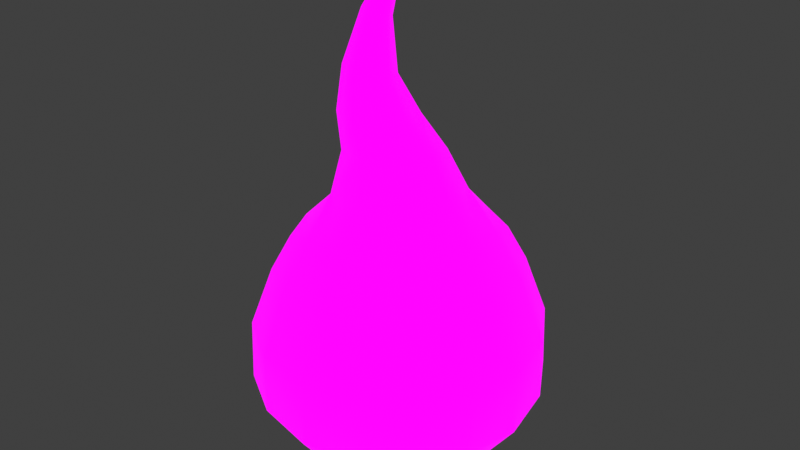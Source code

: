 # Source: wisp.blend  (saved by Blender 4.2.66; exported with 4.5.12 LTS)
import bpy
from mathutils import Matrix  # noqa: F401  (used for matrix-valued properties, if any)

bpy.ops.wm.read_factory_settings(use_empty=True)
scene = bpy.context.scene
scene.name = 'Scene'

# ---- collections
col_collection = bpy.data.collections.new('Collection'); scene.collection.children.link(col_collection)

# ---- images (referenced by path relative to the original .blend; pixels are not part of the script)
import os
ASSET_DIR = os.environ.get("B2B_ASSET_DIR", "")  # directory of the original .blend (textures are referenced by path, not embedded)
HERE = os.path.dirname(os.path.abspath(__file__))  # packed textures are extracted next to this script under _unpacked/

def load_image(name, relpath, width, height, colorspace="sRGB"):
    """Load a texture the original file referenced (path relative to the .blend, or extracted next to this script)."""
    p = next((c for c in (os.path.join(HERE, relpath), os.path.join(ASSET_DIR, relpath)) if relpath and os.path.exists(c)), "")
    if p:
        img = bpy.data.images.load(p, check_existing=True)
        img.name = name
    else:  # same state as the original file: an image datablock whose file is absent (Cycles renders it pink)
        img = bpy.data.images.new(name, width, height)
        img.source = "FILE"
        img.filepath = "//" + (relpath or name)
    img.colorspace_settings.name = colorspace
    return img
img_ghostpallette_png = load_image('GhostPallette.png', 'GhostPallette.png', 1024, 1024, 'sRGB')

# ---- materials (node trees are filled in below, after node groups)
mat_ghost = bpy.data.materials.new('Ghost')
mat_ghost.surface_render_method = 'BLENDED'
mat_ghost.blend_method = 'BLEND'
mat_ghost.alpha_threshold = 0.0
mat_ghost.use_backface_culling = True
mat_ghost.roughness = 0.5
mat_ghost.line_color = (0.0, 0.0, 0.0, 1.0)

# ---- node groups
ng_smooth_by_angle = bpy.data.node_groups.new('Smooth by Angle', 'GeometryNodeTree')
_s = ng_smooth_by_angle.interface.new_socket(name='Mesh', in_out='OUTPUT', socket_type='NodeSocketGeometry')
_s = ng_smooth_by_angle.interface.new_socket(name='Mesh', in_out='INPUT', socket_type='NodeSocketGeometry')
_s = ng_smooth_by_angle.interface.new_socket(name='Angle', in_out='INPUT', socket_type='NodeSocketFloat')
_s.subtype = 'ANGLE'
_s.default_value = 0.5236
_s.min_value = 0.0
_s.max_value = 3.142
_s.description = 'Maximum face angle for smooth edges'
_s = ng_smooth_by_angle.interface.new_socket(name='Ignore Sharpness', in_out='INPUT', socket_type='NodeSocketBool')
_s.force_non_field = True
ng_smooth_by_angle.description = 'Set the sharpness of mesh edges based on the angle between the neighboring faces'
ng_smooth_by_angle.is_modifier = True
_N = ng_smooth_by_angle.nodes; _L = ng_smooth_by_angle.links
n0 = _N.new('GeometryNodeSetShadeSmooth'); n0.name = 'Set Shade Smooth'; n0.location = (120, -80)
n0.domain = 'EDGE'
n1 = _N.new('GeometryNodeSetShadeSmooth'); n1.name = 'Set Shade Smooth.001'; n1.location = (300, -80)
n2 = _N.new('NodeGroupOutput'); n2.name = 'Group Output'; n2.location = (480, -80)
n3 = _N.new('GeometryNodeInputMeshEdgeAngle'); n3.name = 'Edge Angle'; n3.location = (-440, -240)
n4 = _N.new('NodeGroupInput'); n4.name = 'Group Input'; n4.location = (-80, -80)
n5 = _N.new('GeometryNodeInputEdgeSmooth'); n5.name = 'Is Edge Smooth'; n5.location = (-260, -120)
n6 = _N.new('GeometryNodeInputShadeSmooth'); n6.name = 'Is Shade Smooth'; n6.location = (-440, -397)
n7 = _N.new('FunctionNodeCompare'); n7.name = 'Compare'; n7.location = (-260, -260)
n7.operation = 'LESS_EQUAL'
n7.inputs[6].default_value = (0.0, 0.0, 0.0, 0.0)
n7.inputs[7].default_value = (0.0, 0.0, 0.0, 0.0)
n8 = _N.new('FunctionNodeBooleanMath'); n8.name = 'Boolean Math.001'; n8.location = (-80, -260)
n9 = _N.new('NodeGroupInput'); n9.name = 'Group Input.001'; n9.location = (-440, -329)
n10 = _N.new('NodeGroupInput'); n10.name = 'Group Input.002'; n10.location = (-259, -189)
n11 = _N.new('FunctionNodeBooleanMath'); n11.name = 'Boolean Math'; n11.location = (-80, -149)
n11.operation = 'OR'
n12 = _N.new('FunctionNodeBooleanMath'); n12.name = 'Boolean Math.002'; n12.location = (-260, -380)
n12.operation = 'OR'
n13 = _N.new('NodeGroupInput'); n13.name = 'Group Input.003'; n13.location = (-440, -460)
_L.new(n3.outputs[0], n7.inputs[0])
_L.new(n1.outputs[0], n2.inputs[0])
_L.new(n9.outputs[1], n7.inputs[1])
_L.new(n7.outputs[0], n8.inputs[0])
_L.new(n4.outputs[0], n0.inputs[0])
_L.new(n0.outputs[0], n1.inputs[0])
_L.new(n8.outputs[0], n0.inputs[2])
_L.new(n10.outputs[2], n11.inputs[1])
_L.new(n5.outputs[0], n11.inputs[0])
_L.new(n11.outputs[0], n0.inputs[1])
_L.new(n13.outputs[2], n12.inputs[1])
_L.new(n6.outputs[0], n12.inputs[0])
_L.new(n12.outputs[0], n8.inputs[1])
n2.is_active_output = True

# ---- material node trees
mat_ghost.use_nodes = True; mat_ghost.node_tree.nodes.clear()
_N = mat_ghost.node_tree.nodes; _L = mat_ghost.node_tree.links
n0 = _N.new('ShaderNodeOutputMaterial'); n0.name = 'Material Output'; n0.location = (325, 300)
n1 = _N.new('ShaderNodeBsdfPrincipled'); n1.name = 'Principled BSDF'; n1.location = (25, 220)
n1.inputs[3].default_value = 1.45
n1.inputs[28].default_value = 1.0
n2 = _N.new('ShaderNodeTexImage'); n2.name = 'Image Texture'; n2.location = (-540, 240)
n2.image = img_ghostpallette_png
n2.interpolation = 'Cubic'
n3 = _N.new('ShaderNodeTexImage'); n3.name = 'Image Texture.001'; n3.location = (-536, -61)
n3.image = img_ghostpallette_png
n3.interpolation = 'Cubic'
_L.new(n1.outputs[0], n0.inputs[0])
_L.new(n3.outputs[0], n1.inputs[27])
_L.new(n2.outputs[0], n1.inputs[0])
_L.new(n2.outputs[1], n1.inputs[4])
n0.is_active_output = True

# ---- world
world_world = bpy.data.worlds.new('World'); scene.world = world_world
world_world.use_nodes = True; world_world.node_tree.nodes.clear()
_N = world_world.node_tree.nodes; _L = world_world.node_tree.links
n0 = _N.new('ShaderNodeOutputWorld'); n0.name = 'World Output'; n0.location = (300, 300)
n1 = _N.new('ShaderNodeBackground'); n1.name = 'Background'; n1.location = (10, 300)
n1.inputs[0].default_value = (0.05088, 0.05088, 0.05088, 1.0)
_L.new(n1.outputs[0], n0.inputs[0])
n0.is_active_output = True
world_world.color = (0.05088, 0.05088, 0.05088)
world_world.sun_shadow_jitter_overblur = 0.0

# ---- meshes
me_cube_001 = bpy.data.meshes.new('Cube.001')
me_cube_001.from_pydata([(0.5981, -0.5981, -0.4382), (0.4882, -0.4882, 0.8719), (-0.5981, -0.5981, -0.4382), (-0.4882, -0.4882, 0.8719), (0.5981, 0.5981, -0.4382), (0.4882, 0.4882, 0.8719), (-0.5981, 0.5981, -0.4382), (-0.4882, 0.4882, 0.8719), (-0.3479, -0.6621, -0.5177), (2.143e-08, -0.6921, -0.5604), (0.3479, -0.6621, -0.5177), (0.6916, -0.6916, -0.1648), (0.682, -0.682, 0.248), (0.5783, -0.5783, 0.6417), (0.2842, -0.5409, 0.9297), (2.564e-08, -0.5652, 0.9562), (-0.2842, -0.5409, 0.9297), (-0.5783, -0.5783, 0.6417), (-0.682, -0.682, 0.248), (-0.6916, -0.6916, -0.1648), (-0.6621, 0.3479, -0.5177), (-0.6921, -2.484e-08, -0.5604), (-0.6621, -0.3479, -0.5177), (-0.5409, -0.2842, 0.9297), (-0.5652, -2.331e-08, 0.9562), (-0.5409, 0.2842, 0.9297), (-0.5783, 0.5783, 0.6417), (-0.586, 0.7424, 0.1225), (-0.5918, 0.7494, -0.0634), (0.3479, 0.6621, -0.5177), (-2.282e-08, 0.6921, -0.5604), (-0.3479, 0.6621, -0.5177), (-0.2073, 0.593, 0.8644), (-0.08497, 0.6037, 0.8759), (0.2842, 0.5409, 0.9297), (0.5783, 0.5783, 0.6417), (0.682, 0.682, 0.248), (0.6916, 0.6916, -0.1648), (0.6621, -0.3479, -0.5177), (0.6921, 1.714e-08, -0.5604), (0.6621, 0.3479, -0.5177), (0.5409, 0.2842, 0.9297), (0.5652, 1.446e-08, 0.9562), (0.5409, -0.2842, 0.9297), (0.386, -0.8696, -0.2074), (0.3736, -0.8746, 0.2142), (0.3191, -0.7188, 0.6399), (3.943e-08, -0.933, -0.2431), (4.02e-08, -0.9366, 0.1954), (2.708e-08, -0.7637, 0.6407), (-0.386, -0.8696, -0.2074), (-0.3736, -0.8746, 0.2142), (-0.3191, -0.7188, 0.6399), (-0.8696, -0.386, -0.2074), (-0.8746, -0.3736, 0.2142), (-0.7188, -0.3191, 0.6399), (-0.933, -2.614e-08, -0.2431), (-0.9366, -2.309e-08, 0.1954), (-0.7637, -2.702e-08, 0.6407), (-0.8696, 0.386, -0.2074), (-0.8746, 0.3736, 0.2142), (-0.7188, 0.3191, 0.6399), (-0.386, 0.8696, -0.2074), (-0.3736, 0.8746, 0.2142), (-0.2256, 0.6863, 0.7128), (-0.1129, 0.9153, -0.1177), (0.08484, 0.8916, 0.28), (0.0848, 0.7824, 0.5605), (0.386, 0.8696, -0.2074), (0.279, 0.8591, 0.2897), (0.2444, 0.7604, 0.5603), (0.8696, 0.386, -0.2074), (0.8746, 0.3736, 0.2142), (0.7188, 0.3191, 0.6399), (0.933, 2.733e-08, -0.2431), (0.9366, 2.309e-08, 0.1954), (0.7637, 2.531e-08, 0.6407), (0.8696, -0.386, -0.2074), (0.8746, -0.3736, 0.2142), (0.7188, -0.3191, 0.6399), (-0.3437, -0.3437, -0.6769), (-0.3509, -1.086e-08, -0.7268), (-0.3437, 0.3437, -0.6769), (1.459e-08, -0.3509, -0.7268), (-1.68e-10, -4.623e-09, -0.7818), (-2.666e-09, 0.3509, -0.7268), (0.3437, -0.3437, -0.6769), (0.3509, 2.034e-08, -0.7268), (0.3437, 0.3437, -0.6769), (-0.3038, 0.3038, 1.152), (-0.3938, -2.037e-08, 1.195), (-0.3038, -0.3038, 1.152), (-1.845e-09, 0.3938, 1.195), (-0.1752, 0.09094, 2.259), (2.618e-08, -0.3938, 1.195), (0.3038, 0.3038, 1.152), (0.3938, 7.787e-10, 1.195), (0.3038, -0.3038, 1.152), (-0.1043, 0.04003, 2.509), (-0.08403, -8.974e-08, 2.539), (-0.1043, -0.04003, 2.509), (-0.05204, 0.03703, 2.52), (1.49e-08, -8.659e-08, 2.609), (-0.05204, -0.03703, 2.52), (-0.0349, 0.04003, 2.469), (-0.02004, -8.905e-08, 2.501), (-0.0349, -0.04003, 2.469), (-0.2358, 0.1633, 1.897), (-0.169, 0.2462, 1.635), (-0.0434, 0.3091, 1.44), (-0.2723, 0.2301, 1.429), (-0.3494, 0.1838, 1.654), (-0.3516, 0.1226, 1.932), (-0.2369, 0.06925, 2.29), (-0.2369, -0.06925, 2.29), (-0.3516, -0.1226, 1.932), (-0.3494, -0.1838, 1.654), (-0.2723, -0.2301, 1.429), (-0.0434, -0.3091, 1.44), (-0.169, -0.2462, 1.635), (-0.2358, -0.1633, 1.897), (-0.1752, -0.09094, 2.259), (0.2655, -2.092e-08, 1.43), (0.07444, -5.722e-08, 1.597), (-0.08056, -8.028e-08, 1.851), (-0.09382, -8.939e-08, 2.218), (-0.113, -0.06925, 2.228), (-0.1185, -0.1226, 1.862), (0.01418, -0.1838, 1.621), (0.1877, -0.2301, 1.415), (-0.3523, -3.374e-08, 1.45), (-0.4124, -6.155e-08, 1.671), (-0.391, -8.261e-08, 1.945), (-0.2565, -9.233e-08, 2.299), (-0.113, 0.06925, 2.228), (-0.1185, 0.1226, 1.862), (0.01418, 0.1838, 1.621), (0.1877, 0.2301, 1.415), (-0.2842, 0.5409, 0.9297), (-1.33e-08, 0.5652, 0.9562), (-0.3191, 0.7188, 0.6399), (-0.1129, 0.917, 0.08648), (-2.525e-08, 0.7637, 0.6407), (-0.08495, 0.7059, 0.713), (0.3736, 0.8746, 0.2142), (0.3191, 0.7188, 0.6399), (-0.682, 0.682, 0.248), (-0.6916, 0.6916, -0.1648), (-0.3746, 0.8735, -0.0369), (-2.69e-08, 0.933, -0.2431), (-0.3815, 0.8719, 0.1568), (-2.383e-08, 0.9366, 0.1954), (-0.1514, 0.5526, 0.744), (-0.3235, 0.7338, 0.02029), (-0.4033, 0.6832, 0.006931), (-0.2186, 0.7514, -0.00714), (0.1726, 0.7288, 0.3751)], [], [(44, 45, 48, 47), (45, 46, 49, 48), (47, 48, 51, 50), (48, 49, 52, 51), (0, 11, 44, 10), (11, 12, 45, 44), (12, 13, 46, 45), (13, 1, 14, 46), (46, 14, 15, 49), (49, 15, 16, 52), (52, 16, 3, 17), (51, 52, 17, 18), (50, 51, 18, 19), (8, 50, 19, 2), (9, 47, 50, 8), (10, 44, 47, 9), (53, 54, 57, 56), (54, 55, 58, 57), (56, 57, 60, 59), (57, 58, 61, 60), (2, 19, 53, 22), (19, 18, 54, 53), (18, 17, 55, 54), (17, 3, 23, 55), (55, 23, 24, 58), (58, 24, 25, 61), (61, 25, 7, 26), (60, 61, 26, 146), (59, 60, 146, 147), (20, 59, 147, 6), (21, 56, 59, 20), (22, 53, 56, 21), (150, 141, 155, 153), (63, 140, 142, 151), (149, 151, 144, 68), (70, 69, 156), (6, 147, 62, 31), (148, 28, 154, 153), (146, 26, 140, 63), (26, 7, 138, 140), (33, 143, 152), (142, 139, 34, 145), (145, 34, 5, 35), (144, 145, 35, 36), (68, 144, 36, 37), (29, 68, 37, 4), (30, 149, 68, 29), (31, 62, 149, 30), (71, 72, 75, 74), (72, 73, 76, 75), (74, 75, 78, 77), (75, 76, 79, 78), (4, 37, 71, 40), (37, 36, 72, 71), (36, 35, 73, 72), (35, 5, 41, 73), (73, 41, 42, 76), (76, 42, 43, 79), (79, 43, 1, 13), (78, 79, 13, 12), (77, 78, 12, 11), (38, 77, 11, 0), (39, 74, 77, 38), (40, 71, 74, 39), (80, 81, 84, 83), (81, 82, 85, 84), (83, 84, 87, 86), (84, 85, 88, 87), (2, 22, 80, 8), (22, 21, 81, 80), (21, 20, 82, 81), (20, 6, 31, 82), (82, 31, 30, 85), (85, 30, 29, 88), (88, 29, 4, 40), (87, 88, 40, 39), (86, 87, 39, 38), (10, 86, 38, 0), (9, 83, 86, 10), (8, 80, 83, 9), (113, 133, 99, 98), (126, 125, 105, 106), (93, 113, 98, 101), (114, 121, 103, 100), (7, 25, 89, 138), (25, 24, 90, 89), (24, 23, 91, 90), (23, 3, 16, 91), (91, 16, 15, 94), (94, 15, 14, 97), (97, 14, 1, 43), (96, 97, 43, 42), (95, 96, 42, 41), (34, 95, 41, 5), (139, 92, 95, 34), (138, 89, 92, 139), (98, 99, 102, 101), (99, 100, 103, 102), (101, 102, 105, 104), (102, 103, 106, 105), (121, 126, 106, 103), (134, 93, 101, 104), (133, 114, 100, 99), (125, 134, 104, 105), (96, 95, 137, 122), (122, 137, 136, 123), (123, 136, 135, 124), (124, 135, 134, 125), (90, 91, 117, 130), (130, 117, 116, 131), (131, 116, 115, 132), (132, 115, 114, 133), (95, 92, 109, 137), (137, 109, 108, 136), (136, 108, 107, 135), (135, 107, 93, 134), (94, 97, 129, 118), (118, 129, 128, 119), (119, 128, 127, 120), (120, 127, 126, 121), (91, 94, 118, 117), (117, 118, 119, 116), (116, 119, 120, 115), (115, 120, 121, 114), (92, 89, 110, 109), (109, 110, 111, 108), (108, 111, 112, 107), (107, 112, 113, 93), (97, 96, 122, 129), (129, 122, 123, 128), (128, 123, 124, 127), (127, 124, 125, 126), (89, 90, 130, 110), (110, 130, 131, 111), (111, 131, 132, 112), (112, 132, 133, 113), (33, 32, 138, 139), (64, 143, 142, 140), (67, 66, 151, 142), (66, 69, 144, 151), (70, 67, 142, 145), (69, 70, 145, 144), (32, 64, 140, 138), (143, 33, 139, 142), (27, 28, 147, 146), (148, 65, 149, 62), (141, 150, 63, 151), (65, 141, 151, 149), (28, 148, 62, 147), (150, 27, 146, 63), (28, 27, 154), (27, 150, 153, 154), (141, 65, 155), (65, 148, 153, 155), (69, 66, 156), (143, 64, 152), (64, 32, 152), (67, 70, 156), (66, 67, 156), (32, 33, 152)])
me_cube_001.polygons.foreach_set('use_smooth', [True] * 160)
_k = set([(27, 28), (27, 150), (28, 148), (32, 33), (32, 64), (33, 143), (64, 143), (65, 141), (65, 148), (66, 67), (66, 69), (67, 70), (69, 70), (141, 150)])
me_cube_001.attributes.new('sharp_edge', 'BOOLEAN', 'EDGE').data.foreach_set('value', [ (min(e.vertices), max(e.vertices)) in _k for e in me_cube_001.edges])
_uv = me_cube_001.uv_layers.new(name='UVMap')
_uv.uv.foreach_set('vector', [0.7658, 0.5375, 0.5893, 0.5411, 0.6703, 0.6517, 0.7743, 0.6517, 0.5893, 0.5411, 0.4884, 0.5573, 0.5647, 0.6517, 0.6703, 0.6517, 0.7743, 0.6517, 0.6703, 0.6517, 0.5893, 0.7623, 0.7658, 0.7659, 0.6703, 0.6517, 0.5647, 0.6517, 0.4884, 0.7461, 0.5893, 0.7623, 0.8205, 0.4747, 0.7557, 0.447, 0.7658, 0.5375, 0.8394, 0.5487, 0.7557, 0.447, 0.6578, 0.4499, 0.5893, 0.5411, 0.7658, 0.5375, 0.6578, 0.4499, 0.5645, 0.4805, 0.4884, 0.5573, 0.5893, 0.5411, 0.5645, 0.4805, 0.5099, 0.5072, 0.4197, 0.5676, 0.4884, 0.5573, 0.4884, 0.5573, 0.4197, 0.5676, 0.4899, 0.6517, 0.5647, 0.6517, 0.5647, 0.6517, 0.4899, 0.6517, 0.4197, 0.7358, 0.4884, 0.7461, 0.4884, 0.7461, 0.4197, 0.7358, 0.5099, 0.7962, 0.5645, 0.8229, 0.5893, 0.7623, 0.4884, 0.7461, 0.5645, 0.8229, 0.6578, 0.8535, 0.7658, 0.7659, 0.5893, 0.7623, 0.6578, 0.8535, 0.7557, 0.8564, 0.8394, 0.7547, 0.7658, 0.7659, 0.7557, 0.8564, 0.8205, 0.8287, 0.8495, 0.6517, 0.7743, 0.6517, 0.7658, 0.7659, 0.8394, 0.7547, 0.8394, 0.5487, 0.7658, 0.5375, 0.7743, 0.6517, 0.8495, 0.6517, 0.7658, 0.9091, 0.6659, 0.9105, 0.6703, 0.9289, 0.7743, 0.9278, 0.6659, 0.9105, 0.5649, 0.8644, 0.4882, 0.8777, 0.6703, 0.9289, 0.7743, 0.9278, 0.6703, 0.9289, 0.6659, 0.9105, 0.7658, 0.9091, 0.6703, 0.9289, 0.4882, 0.8777, 0.5649, 0.8644, 0.6659, 0.9105, 0.8205, 0.8287, 0.7557, 0.8564, 0.7658, 0.9091, 0.8394, 0.8476, 0.7557, 0.8564, 0.6578, 0.8535, 0.6659, 0.9105, 0.7658, 0.9091, 0.6578, 0.8535, 0.5645, 0.8229, 0.5649, 0.8644, 0.6659, 0.9105, 0.5645, 0.8229, 0.5099, 0.7962, 0.4962, 0.8118, 0.5649, 0.8644, 0.5649, 0.8644, 0.4962, 0.8118, 0.4134, 0.819, 0.4882, 0.8777, 0.4882, 0.8777, 0.4134, 0.819, 0.4962, 0.8118, 0.5649, 0.8644, 0.5649, 0.8644, 0.4962, 0.8118, 0.5099, 0.7962, 0.5645, 0.8229, 0.6659, 0.9105, 0.5649, 0.8644, 0.5645, 0.8229, 0.6578, 0.8535, 0.7658, 0.9091, 0.6659, 0.9105, 0.6578, 0.8535, 0.7557, 0.8564, 0.8394, 0.8476, 0.7658, 0.9091, 0.7557, 0.8564, 0.8205, 0.8287, 0.8495, 0.8565, 0.7743, 0.9278, 0.7658, 0.9091, 0.8394, 0.8476, 0.8394, 0.8476, 0.7658, 0.9091, 0.7743, 0.9278, 0.8495, 0.8565, 0.6795, 0.7646, 0.7329, 0.6851, 0.8387, 0.7164, 0.8322, 0.7474, 0.6659, 0.7623, 0.4915, 0.7461, 0.4913, 0.6517, 0.6055, 0.6517, 0.7743, 0.6517, 0.6055, 0.6517, 0.601, 0.5411, 0.7658, 0.5375, 0.5424, 0.5794, 0.6066, 0.5691, 0.7481, 0.6006, 0.8205, 0.8287, 0.7557, 0.8564, 0.7658, 0.7659, 0.8394, 0.7547, 0.7004, 0.7626, 0.7067, 0.8268, 0.8353, 0.771, 0.8322, 0.7474, 0.6578, 0.8535, 0.5645, 0.8229, 0.4915, 0.7461, 0.6659, 0.7623, 0.5645, 0.8229, 0.5099, 0.7962, 0.4962, 0.7358, 0.4915, 0.7461, 0.4527, 0.6768, 0.4913, 0.6768, 0.6606, 0.6965, 0.4913, 0.6517, 0.4899, 0.6517, 0.4962, 0.5676, 0.5649, 0.5573, 0.5649, 0.5573, 0.4962, 0.5676, 0.5099, 0.5072, 0.5645, 0.4805, 0.601, 0.5411, 0.5649, 0.5573, 0.5645, 0.4805, 0.6578, 0.4499, 0.7658, 0.5375, 0.601, 0.5411, 0.6578, 0.4499, 0.7557, 0.447, 0.8394, 0.5487, 0.7658, 0.5375, 0.7557, 0.447, 0.8205, 0.4747, 0.8495, 0.6517, 0.7743, 0.6517, 0.7658, 0.5375, 0.8394, 0.5487, 0.8394, 0.7547, 0.7658, 0.7659, 0.7743, 0.6517, 0.8495, 0.6517, 0.6893, 0.3943, 0.5893, 0.3929, 0.6703, 0.3745, 0.7743, 0.3756, 0.5893, 0.3929, 0.4884, 0.439, 0.5647, 0.4257, 0.6703, 0.3745, 0.7743, 0.3756, 0.6703, 0.3745, 0.5893, 0.3929, 0.6893, 0.3943, 0.6703, 0.3745, 0.5647, 0.4257, 0.4884, 0.439, 0.5893, 0.3929, 0.8205, 0.4747, 0.7557, 0.447, 0.6893, 0.3943, 0.7628, 0.4558, 0.7557, 0.447, 0.6578, 0.4499, 0.5893, 0.3929, 0.6893, 0.3943, 0.6578, 0.4499, 0.5645, 0.4805, 0.4884, 0.439, 0.5893, 0.3929, 0.5645, 0.4805, 0.5099, 0.5072, 0.4517, 0.4916, 0.4884, 0.439, 0.4884, 0.439, 0.4517, 0.4916, 0.4899, 0.4844, 0.5647, 0.4257, 0.5647, 0.4257, 0.4899, 0.4844, 0.4962, 0.4916, 0.4884, 0.439, 0.4884, 0.439, 0.4962, 0.4916, 0.5099, 0.5072, 0.5645, 0.4805, 0.5893, 0.3929, 0.4884, 0.439, 0.5645, 0.4805, 0.6578, 0.4499, 0.6893, 0.3943, 0.5893, 0.3929, 0.6578, 0.4499, 0.7557, 0.447, 0.8394, 0.4558, 0.6893, 0.3943, 0.7557, 0.447, 0.8205, 0.4747, 0.8495, 0.4469, 0.7743, 0.3756, 0.6893, 0.3943, 0.8394, 0.4558, 0.7628, 0.4558, 0.6893, 0.3943, 0.7743, 0.3756, 0.8495, 0.4469, 0.8771, 0.7534, 0.889, 0.7555, 0.902, 0.6517, 0.889, 0.6517, 0.889, 0.7555, 0.8771, 0.7534, 0.889, 0.6517, 0.902, 0.6517, 0.889, 0.6517, 0.902, 0.6517, 0.889, 0.5478, 0.8771, 0.55, 0.902, 0.6517, 0.889, 0.6517, 0.8771, 0.55, 0.889, 0.5478, 0.8205, 0.8287, 0.8394, 0.8476, 0.8771, 0.7534, 0.8394, 0.7547, 0.8394, 0.8476, 0.8495, 0.8565, 0.889, 0.7555, 0.8771, 0.7534, 0.8495, 0.8565, 0.8394, 0.8476, 0.8771, 0.7534, 0.889, 0.7555, 0.8394, 0.8476, 0.8205, 0.8287, 0.8394, 0.7547, 0.8771, 0.7534, 0.8771, 0.7534, 0.8394, 0.7547, 0.8495, 0.6517, 0.889, 0.6517, 0.889, 0.6517, 0.8495, 0.6517, 0.8394, 0.5487, 0.8771, 0.55, 0.8771, 0.55, 0.8394, 0.5487, 0.8205, 0.4747, 0.7628, 0.4558, 0.889, 0.5478, 0.8771, 0.55, 0.7628, 0.4558, 0.8495, 0.4469, 0.8771, 0.55, 0.889, 0.5478, 0.8495, 0.4469, 0.8394, 0.4558, 0.8394, 0.5487, 0.8771, 0.55, 0.8394, 0.4558, 0.8205, 0.4747, 0.8495, 0.6517, 0.889, 0.6517, 0.8771, 0.55, 0.8394, 0.5487, 0.8394, 0.7547, 0.8771, 0.7534, 0.889, 0.6517, 0.8495, 0.6517, 0.1738, 0.7218, 0.1715, 0.7276, 0.1147, 0.6766, 0.1219, 0.6826, 0.1885, 0.6851, 0.1907, 0.6795, 0.1236, 0.6576, 0.1314, 0.662, 0.1811, 0.7035, 0.1738, 0.7218, 0.1219, 0.6826, 0.1192, 0.6671, 0.1738, 0.7218, 0.1811, 0.7035, 0.1192, 0.6671, 0.1219, 0.6826, 0.5099, 0.7962, 0.4962, 0.8118, 0.4436, 0.7416, 0.4962, 0.7358, 0.4962, 0.8118, 0.4134, 0.819, 0.3568, 0.7682, 0.4436, 0.7416, 0.4134, 0.819, 0.4962, 0.8118, 0.367, 0.7416, 0.3568, 0.7682, 0.4962, 0.8118, 0.5099, 0.7962, 0.4197, 0.7358, 0.367, 0.7416, 0.367, 0.7416, 0.4197, 0.7358, 0.4899, 0.6517, 0.4334, 0.6517, 0.4334, 0.6517, 0.4899, 0.6517, 0.4197, 0.5676, 0.367, 0.5618, 0.367, 0.5618, 0.4197, 0.5676, 0.5099, 0.5072, 0.4962, 0.4916, 0.4334, 0.5352, 0.367, 0.5618, 0.4962, 0.4916, 0.4899, 0.4844, 0.4436, 0.5618, 0.4334, 0.5352, 0.4899, 0.4844, 0.4517, 0.4916, 0.4962, 0.5676, 0.4436, 0.5618, 0.4517, 0.4916, 0.5099, 0.5072, 0.4899, 0.6517, 0.4334, 0.6517, 0.4436, 0.5618, 0.4962, 0.5676, 0.4962, 0.7358, 0.4436, 0.7416, 0.4334, 0.6517, 0.4899, 0.6517, 0.1219, 0.6826, 0.1147, 0.6766, 0.09799, 0.6517, 0.1192, 0.6671, 0.1147, 0.6766, 0.1219, 0.6826, 0.1192, 0.6671, 0.09799, 0.6517, 0.1192, 0.6671, 0.09799, 0.6517, 0.1236, 0.6576, 0.1314, 0.662, 0.09799, 0.6517, 0.1192, 0.6671, 0.1314, 0.662, 0.1236, 0.6576, 0.1811, 0.7035, 0.1885, 0.6851, 0.1314, 0.662, 0.1192, 0.6671, 0.1885, 0.6851, 0.1811, 0.7035, 0.1192, 0.6671, 0.1314, 0.662, 0.1715, 0.7276, 0.1738, 0.7218, 0.1219, 0.6826, 0.1147, 0.6766, 0.1907, 0.6795, 0.1885, 0.6851, 0.1314, 0.662, 0.1236, 0.6576, 0.4334, 0.5352, 0.4436, 0.5618, 0.3813, 0.5961, 0.3775, 0.5731, 0.3775, 0.5731, 0.3813, 0.5961, 0.3323, 0.6475, 0.338, 0.6297, 0.338, 0.6297, 0.3323, 0.6475, 0.2751, 0.6868, 0.2778, 0.6755, 0.2778, 0.6755, 0.2751, 0.6868, 0.1885, 0.6851, 0.1907, 0.6795, 0.3568, 0.7682, 0.367, 0.7416, 0.3778, 0.7323, 0.2962, 0.756, 0.2962, 0.756, 0.3778, 0.7323, 0.3244, 0.7551, 0.244, 0.7737, 0.244, 0.7737, 0.3244, 0.7551, 0.2585, 0.7558, 0.1791, 0.7674, 0.1791, 0.7674, 0.2585, 0.7558, 0.1738, 0.7218, 0.1715, 0.7276, 0.4436, 0.5618, 0.4334, 0.6517, 0.3751, 0.6645, 0.3813, 0.5961, 0.3813, 0.5961, 0.3751, 0.6645, 0.3291, 0.7017, 0.3323, 0.6475, 0.3323, 0.6475, 0.3291, 0.7017, 0.2668, 0.7215, 0.2751, 0.6868, 0.2751, 0.6868, 0.2668, 0.7215, 0.1811, 0.7035, 0.1885, 0.6851, 0.4334, 0.6517, 0.367, 0.5618, 0.3047, 0.5961, 0.3751, 0.6645, 0.3751, 0.6645, 0.3047, 0.5961, 0.3323, 0.6475, 0.3291, 0.7017, 0.3291, 0.7017, 0.3323, 0.6475, 0.2751, 0.6868, 0.2668, 0.7215, 0.2668, 0.7215, 0.2751, 0.6868, 0.1885, 0.6851, 0.1811, 0.7035, 0.367, 0.7416, 0.4334, 0.6517, 0.3751, 0.6645, 0.3778, 0.7323, 0.3778, 0.7323, 0.3751, 0.6645, 0.3291, 0.7017, 0.3244, 0.7551, 0.3244, 0.7551, 0.3291, 0.7017, 0.2668, 0.7215, 0.2585, 0.7558, 0.2585, 0.7558, 0.2668, 0.7215, 0.1811, 0.7035, 0.1738, 0.7218, 0.4334, 0.6517, 0.4436, 0.7416, 0.3778, 0.7323, 0.3751, 0.6645, 0.3751, 0.6645, 0.3778, 0.7323, 0.3244, 0.7551, 0.3291, 0.7017, 0.3291, 0.7017, 0.3244, 0.7551, 0.2585, 0.7558, 0.2668, 0.7215, 0.2668, 0.7215, 0.2585, 0.7558, 0.1738, 0.7218, 0.1811, 0.7035, 0.367, 0.5618, 0.4334, 0.5352, 0.3775, 0.5731, 0.3047, 0.5961, 0.3047, 0.5961, 0.3775, 0.5731, 0.338, 0.6297, 0.3323, 0.6475, 0.3323, 0.6475, 0.338, 0.6297, 0.2778, 0.6755, 0.2751, 0.6868, 0.2751, 0.6868, 0.2778, 0.6755, 0.1907, 0.6795, 0.1885, 0.6851, 0.4436, 0.7416, 0.3568, 0.7682, 0.2962, 0.756, 0.3778, 0.7323, 0.3778, 0.7323, 0.2962, 0.756, 0.244, 0.7737, 0.3244, 0.7551, 0.3244, 0.7551, 0.244, 0.7737, 0.1791, 0.7674, 0.2585, 0.7558, 0.2585, 0.7558, 0.1791, 0.7674, 0.1715, 0.7276, 0.1738, 0.7218, 0.4527, 0.6768, 0.4555, 0.7131, 0.4962, 0.7358, 0.4899, 0.6517, 0.4914, 0.7185, 0.4913, 0.6768, 0.4913, 0.6517, 0.4915, 0.7461, 0.5424, 0.6266, 0.6089, 0.6266, 0.6055, 0.6517, 0.4913, 0.6517, 0.6089, 0.6266, 0.6066, 0.5691, 0.601, 0.5411, 0.6055, 0.6517, 0.5424, 0.5794, 0.5424, 0.6266, 0.4913, 0.6517, 0.5649, 0.5573, 0.6066, 0.5691, 0.5424, 0.5794, 0.5649, 0.5573, 0.601, 0.5411, 0.4555, 0.7131, 0.4914, 0.7185, 0.4915, 0.7461, 0.4962, 0.7358, 0.4913, 0.6768, 0.4527, 0.6768, 0.4899, 0.6517, 0.4913, 0.6517, 0.7243, 0.8251, 0.7067, 0.8268, 0.7557, 0.8564, 0.6578, 0.8535, 0.7004, 0.7626, 0.7196, 0.6851, 0.7743, 0.6517, 0.7658, 0.7659, 0.7329, 0.6851, 0.6795, 0.7646, 0.6659, 0.7623, 0.6055, 0.6517, 0.7196, 0.6851, 0.7329, 0.6851, 0.6055, 0.6517, 0.7743, 0.6517, 0.7067, 0.8268, 0.7004, 0.7626, 0.7658, 0.7659, 0.7557, 0.8564, 0.6795, 0.7646, 0.7243, 0.8251, 0.6578, 0.8535, 0.6659, 0.7623, 0.7067, 0.8268, 0.7243, 0.8251, 0.8353, 0.771, 0.7243, 0.8251, 0.6795, 0.7646, 0.8322, 0.7474, 0.8353, 0.771, 0.7329, 0.6851, 0.7196, 0.6851, 0.8387, 0.7164, 0.7196, 0.6851, 0.7004, 0.7626, 0.8322, 0.7474, 0.8387, 0.7164, 0.6066, 0.5691, 0.6089, 0.6266, 0.7481, 0.6006, 0.4913, 0.6768, 0.4914, 0.7185, 0.6606, 0.6965, 0.4914, 0.7185, 0.4555, 0.7131, 0.6606, 0.6965, 0.5424, 0.6266, 0.5424, 0.5794, 0.7481, 0.6006, 0.6089, 0.6266, 0.5424, 0.6266, 0.7481, 0.6006, 0.4555, 0.7131, 0.4527, 0.6768, 0.6606, 0.6965])
me_cube_001.materials.append(mat_ghost)
me_cube_001.update()

# ---- objects
ob_cube = bpy.data.objects.new('Cube', me_cube_001)

# ---- transforms, parenting, visibility, modifiers, constraints
ob_cube.location = (0.0, 0.0, 0.0)
_m = ob_cube.modifiers.new('Smooth by Angle', 'NODES')
_m.node_group = ng_smooth_by_angle
_gi = [s.identifier for s in ng_smooth_by_angle.interface.items_tree if s.item_type == 'SOCKET' and s.in_out == 'INPUT']
_m[_gi[1]] = 3.142  # Angle
_m.show_group_selector = False

# ---- collection membership
col_collection.objects.link(ob_cube)

# ---- scene / render settings (as saved in the file)
scene.frame_start = 1; scene.frame_end = 250; scene.frame_set(1)
scene.render.engine = 'BLENDER_EEVEE_NEXT'
scene.view_settings.view_transform = 'Standard'
bpy.context.view_layer.update()

# ---- added for rendering (the .blend has no active camera): camera
cam_auto = bpy.data.cameras.new('AutoCamera')
cam_auto.lens = 50.0
cam_auto.sensor_width = 36.0
cam_auto.clip_end = 1000.0
ob_auto_camera = bpy.data.objects.new('AutoCamera', cam_auto)
scene.collection.objects.link(ob_auto_camera)
ob_auto_camera.location = (3.98141, -4.77769, 4.09891)
ob_auto_camera.rotation_euler = (1.09748, -7.21219e-08, 0.694738)
scene.camera = ob_auto_camera
bpy.context.view_layer.update()

